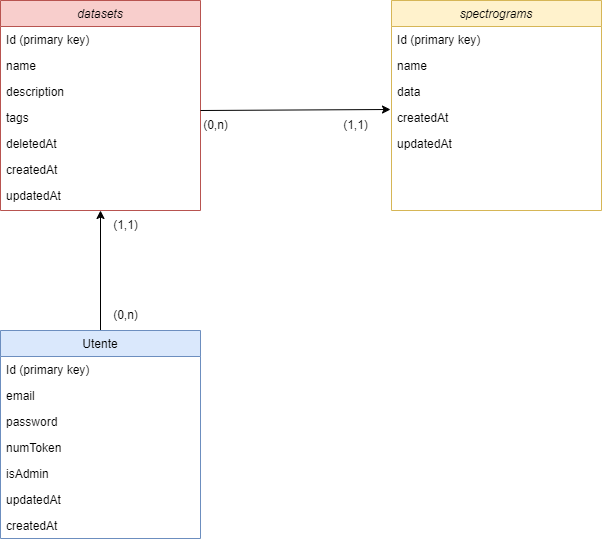

The diagram above was exported from draw.io. Its source (the exported page's mxGraphModel, read from the mxfile embedded in the PNG):
<mxGraphModel dx="1290" dy="522" grid="1" gridSize="10" guides="1" tooltips="1" connect="1" arrows="1" fold="1" page="1" pageScale="1" pageWidth="827" pageHeight="1169" math="0" shadow="0">
  <root>
    <mxCell id="WIyWlLk6GJQsqaUBKTNV-0" />
    <mxCell id="WIyWlLk6GJQsqaUBKTNV-1" parent="WIyWlLk6GJQsqaUBKTNV-0" />
    <mxCell id="zkfFHV4jXpPFQw0GAbJ--0" value="spectrograms" style="swimlane;fontStyle=2;align=center;verticalAlign=top;childLayout=stackLayout;horizontal=1;startSize=26;horizontalStack=0;resizeParent=1;resizeLast=0;collapsible=1;marginBottom=0;rounded=0;shadow=0;strokeWidth=1;fillColor=#fff2cc;strokeColor=#d6b656;" parent="WIyWlLk6GJQsqaUBKTNV-1" vertex="1">
      <mxGeometry x="581" y="30" width="210" height="210" as="geometry">
        <mxRectangle x="230" y="140" width="160" height="26" as="alternateBounds" />
      </mxGeometry>
    </mxCell>
    <mxCell id="zkfFHV4jXpPFQw0GAbJ--1" value="Id (primary key)" style="text;align=left;verticalAlign=top;spacingLeft=4;spacingRight=4;overflow=hidden;rotatable=0;points=[[0,0.5],[1,0.5]];portConstraint=eastwest;" parent="zkfFHV4jXpPFQw0GAbJ--0" vertex="1">
      <mxGeometry y="26" width="210" height="26" as="geometry" />
    </mxCell>
    <mxCell id="zkfFHV4jXpPFQw0GAbJ--2" value="name" style="text;align=left;verticalAlign=top;spacingLeft=4;spacingRight=4;overflow=hidden;rotatable=0;points=[[0,0.5],[1,0.5]];portConstraint=eastwest;rounded=0;shadow=0;html=0;" parent="zkfFHV4jXpPFQw0GAbJ--0" vertex="1">
      <mxGeometry y="52" width="210" height="26" as="geometry" />
    </mxCell>
    <mxCell id="zkfFHV4jXpPFQw0GAbJ--3" value="data" style="text;align=left;verticalAlign=top;spacingLeft=4;spacingRight=4;overflow=hidden;rotatable=0;points=[[0,0.5],[1,0.5]];portConstraint=eastwest;rounded=0;shadow=0;html=0;" parent="zkfFHV4jXpPFQw0GAbJ--0" vertex="1">
      <mxGeometry y="78" width="210" height="26" as="geometry" />
    </mxCell>
    <mxCell id="QvP6XMXeMi6HmRtH49ZV-4" value="createdAt" style="text;align=left;verticalAlign=top;spacingLeft=4;spacingRight=4;overflow=hidden;rotatable=0;points=[[0,0.5],[1,0.5]];portConstraint=eastwest;rounded=0;shadow=0;html=0;" parent="zkfFHV4jXpPFQw0GAbJ--0" vertex="1">
      <mxGeometry y="104" width="210" height="26" as="geometry" />
    </mxCell>
    <mxCell id="QvP6XMXeMi6HmRtH49ZV-5" value="updatedAt" style="text;align=left;verticalAlign=top;spacingLeft=4;spacingRight=4;overflow=hidden;rotatable=0;points=[[0,0.5],[1,0.5]];portConstraint=eastwest;rounded=0;shadow=0;html=0;" parent="zkfFHV4jXpPFQw0GAbJ--0" vertex="1">
      <mxGeometry y="130" width="210" height="26" as="geometry" />
    </mxCell>
    <mxCell id="pciukpmZ_QSUdUcWM6xn-15" style="rounded=0;orthogonalLoop=1;jettySize=auto;html=1;entryX=0.5;entryY=1.077;entryDx=0;entryDy=0;entryPerimeter=0;" parent="WIyWlLk6GJQsqaUBKTNV-1" source="zkfFHV4jXpPFQw0GAbJ--6" target="QvP6XMXeMi6HmRtH49ZV-3" edge="1">
      <mxGeometry relative="1" as="geometry">
        <mxPoint x="310" y="240" as="targetPoint" />
      </mxGeometry>
    </mxCell>
    <mxCell id="zkfFHV4jXpPFQw0GAbJ--6" value="Utente" style="swimlane;fontStyle=0;align=center;verticalAlign=top;childLayout=stackLayout;horizontal=1;startSize=26;horizontalStack=0;resizeParent=1;resizeLast=0;collapsible=1;marginBottom=0;rounded=0;shadow=0;strokeWidth=1;fillColor=#dae8fc;strokeColor=#6c8ebf;" parent="WIyWlLk6GJQsqaUBKTNV-1" vertex="1">
      <mxGeometry x="190" y="360" width="200" height="208" as="geometry">
        <mxRectangle x="130" y="380" width="160" height="26" as="alternateBounds" />
      </mxGeometry>
    </mxCell>
    <mxCell id="QvP6XMXeMi6HmRtH49ZV-6" value="Id (primary key)" style="text;align=left;verticalAlign=top;spacingLeft=4;spacingRight=4;overflow=hidden;rotatable=0;points=[[0,0.5],[1,0.5]];portConstraint=eastwest;rounded=0;shadow=0;html=0;" parent="zkfFHV4jXpPFQw0GAbJ--6" vertex="1">
      <mxGeometry y="26" width="200" height="26" as="geometry" />
    </mxCell>
    <mxCell id="QvP6XMXeMi6HmRtH49ZV-7" value="email" style="text;align=left;verticalAlign=top;spacingLeft=4;spacingRight=4;overflow=hidden;rotatable=0;points=[[0,0.5],[1,0.5]];portConstraint=eastwest;" parent="zkfFHV4jXpPFQw0GAbJ--6" vertex="1">
      <mxGeometry y="52" width="200" height="26" as="geometry" />
    </mxCell>
    <mxCell id="QvP6XMXeMi6HmRtH49ZV-8" value="password" style="text;align=left;verticalAlign=top;spacingLeft=4;spacingRight=4;overflow=hidden;rotatable=0;points=[[0,0.5],[1,0.5]];portConstraint=eastwest;rounded=0;shadow=0;html=0;" parent="zkfFHV4jXpPFQw0GAbJ--6" vertex="1">
      <mxGeometry y="78" width="200" height="26" as="geometry" />
    </mxCell>
    <mxCell id="QvP6XMXeMi6HmRtH49ZV-9" value="numToken" style="text;align=left;verticalAlign=top;spacingLeft=4;spacingRight=4;overflow=hidden;rotatable=0;points=[[0,0.5],[1,0.5]];portConstraint=eastwest;rounded=0;shadow=0;html=0;" parent="zkfFHV4jXpPFQw0GAbJ--6" vertex="1">
      <mxGeometry y="104" width="200" height="26" as="geometry" />
    </mxCell>
    <mxCell id="QvP6XMXeMi6HmRtH49ZV-10" value="isAdmin" style="text;align=left;verticalAlign=top;spacingLeft=4;spacingRight=4;overflow=hidden;rotatable=0;points=[[0,0.5],[1,0.5]];portConstraint=eastwest;rounded=0;shadow=0;html=0;" parent="zkfFHV4jXpPFQw0GAbJ--6" vertex="1">
      <mxGeometry y="130" width="200" height="26" as="geometry" />
    </mxCell>
    <mxCell id="QvP6XMXeMi6HmRtH49ZV-12" value="updatedAt" style="text;align=left;verticalAlign=top;spacingLeft=4;spacingRight=4;overflow=hidden;rotatable=0;points=[[0,0.5],[1,0.5]];portConstraint=eastwest;rounded=0;shadow=0;html=0;" parent="zkfFHV4jXpPFQw0GAbJ--6" vertex="1">
      <mxGeometry y="156" width="200" height="26" as="geometry" />
    </mxCell>
    <mxCell id="QvP6XMXeMi6HmRtH49ZV-11" value="createdAt" style="text;align=left;verticalAlign=top;spacingLeft=4;spacingRight=4;overflow=hidden;rotatable=0;points=[[0,0.5],[1,0.5]];portConstraint=eastwest;rounded=0;shadow=0;html=0;" parent="zkfFHV4jXpPFQw0GAbJ--6" vertex="1">
      <mxGeometry y="182" width="200" height="26" as="geometry" />
    </mxCell>
    <mxCell id="pciukpmZ_QSUdUcWM6xn-0" value="datasets" style="swimlane;fontStyle=2;align=center;verticalAlign=top;childLayout=stackLayout;horizontal=1;startSize=26;horizontalStack=0;resizeParent=1;resizeLast=0;collapsible=1;marginBottom=0;rounded=0;shadow=0;strokeWidth=1;fillColor=#f8cecc;strokeColor=#b85450;" parent="WIyWlLk6GJQsqaUBKTNV-1" vertex="1">
      <mxGeometry x="190" y="30" width="200" height="210" as="geometry">
        <mxRectangle x="230" y="140" width="160" height="26" as="alternateBounds" />
      </mxGeometry>
    </mxCell>
    <mxCell id="pciukpmZ_QSUdUcWM6xn-7" value="Id (primary key)" style="text;align=left;verticalAlign=top;spacingLeft=4;spacingRight=4;overflow=hidden;rotatable=0;points=[[0,0.5],[1,0.5]];portConstraint=eastwest;rounded=0;shadow=0;html=0;" parent="pciukpmZ_QSUdUcWM6xn-0" vertex="1">
      <mxGeometry y="26" width="200" height="26" as="geometry" />
    </mxCell>
    <mxCell id="pciukpmZ_QSUdUcWM6xn-1" value="name" style="text;align=left;verticalAlign=top;spacingLeft=4;spacingRight=4;overflow=hidden;rotatable=0;points=[[0,0.5],[1,0.5]];portConstraint=eastwest;" parent="pciukpmZ_QSUdUcWM6xn-0" vertex="1">
      <mxGeometry y="52" width="200" height="26" as="geometry" />
    </mxCell>
    <mxCell id="pciukpmZ_QSUdUcWM6xn-3" value="description" style="text;align=left;verticalAlign=top;spacingLeft=4;spacingRight=4;overflow=hidden;rotatable=0;points=[[0,0.5],[1,0.5]];portConstraint=eastwest;rounded=0;shadow=0;html=0;" parent="pciukpmZ_QSUdUcWM6xn-0" vertex="1">
      <mxGeometry y="78" width="200" height="26" as="geometry" />
    </mxCell>
    <mxCell id="QvP6XMXeMi6HmRtH49ZV-0" value="tags" style="text;align=left;verticalAlign=top;spacingLeft=4;spacingRight=4;overflow=hidden;rotatable=0;points=[[0,0.5],[1,0.5]];portConstraint=eastwest;rounded=0;shadow=0;html=0;" parent="pciukpmZ_QSUdUcWM6xn-0" vertex="1">
      <mxGeometry y="104" width="200" height="26" as="geometry" />
    </mxCell>
    <mxCell id="QvP6XMXeMi6HmRtH49ZV-1" value="deletedAt" style="text;align=left;verticalAlign=top;spacingLeft=4;spacingRight=4;overflow=hidden;rotatable=0;points=[[0,0.5],[1,0.5]];portConstraint=eastwest;rounded=0;shadow=0;html=0;" parent="pciukpmZ_QSUdUcWM6xn-0" vertex="1">
      <mxGeometry y="130" width="200" height="26" as="geometry" />
    </mxCell>
    <mxCell id="QvP6XMXeMi6HmRtH49ZV-2" value="createdAt" style="text;align=left;verticalAlign=top;spacingLeft=4;spacingRight=4;overflow=hidden;rotatable=0;points=[[0,0.5],[1,0.5]];portConstraint=eastwest;rounded=0;shadow=0;html=0;" parent="pciukpmZ_QSUdUcWM6xn-0" vertex="1">
      <mxGeometry y="156" width="200" height="26" as="geometry" />
    </mxCell>
    <mxCell id="QvP6XMXeMi6HmRtH49ZV-3" value="updatedAt" style="text;align=left;verticalAlign=top;spacingLeft=4;spacingRight=4;overflow=hidden;rotatable=0;points=[[0,0.5],[1,0.5]];portConstraint=eastwest;rounded=0;shadow=0;html=0;" parent="pciukpmZ_QSUdUcWM6xn-0" vertex="1">
      <mxGeometry y="182" width="200" height="26" as="geometry" />
    </mxCell>
    <mxCell id="pciukpmZ_QSUdUcWM6xn-8" style="rounded=0;orthogonalLoop=1;jettySize=auto;html=1;entryX=0;entryY=0.5;entryDx=0;entryDy=0;" parent="WIyWlLk6GJQsqaUBKTNV-1" edge="1">
      <mxGeometry relative="1" as="geometry">
        <mxPoint x="390" y="140" as="sourcePoint" />
        <mxPoint x="580" y="139" as="targetPoint" />
      </mxGeometry>
    </mxCell>
    <mxCell id="pciukpmZ_QSUdUcWM6xn-9" value="(0,n)" style="text;html=1;align=center;verticalAlign=middle;resizable=0;points=[];autosize=1;strokeColor=none;fillColor=none;" parent="WIyWlLk6GJQsqaUBKTNV-1" vertex="1">
      <mxGeometry x="380" y="140" width="50" height="30" as="geometry" />
    </mxCell>
    <mxCell id="pciukpmZ_QSUdUcWM6xn-10" value="&lt;span style=&quot;color: rgba(0, 0, 0, 0); font-family: monospace; font-size: 0px; text-align: start;&quot;&gt;%3CmxGraphModel%3E%3Croot%3E%3CmxCell%20id%3D%220%22%2F%3E%3CmxCell%20id%3D%221%22%20parent%3D%220%22%2F%3E%3CmxCell%20id%3D%222%22%20value%3D%22(1%2Cn)%22%20style%3D%22text%3Bhtml%3D1%3Balign%3Dcenter%3BverticalAlign%3Dmiddle%3Bresizable%3D0%3Bpoints%3D%5B%5D%3Bautosize%3D1%3BstrokeColor%3Dnone%3BfillColor%3Dnone%3B%22%20vertex%3D%221%22%20parent%3D%221%22%3E%3CmxGeometry%20x%3D%22380%22%20y%3D%22140%22%20width%3D%2250%22%20height%3D%2230%22%20as%3D%22geometry%22%2F%3E%3C%2FmxCell%3E%3C%2Froot%3E%3C%2FmxGraphModel%3E&lt;/span&gt;&lt;span style=&quot;color: rgba(0, 0, 0, 0); font-family: monospace; font-size: 0px; text-align: start;&quot;&gt;%3CmxGraphModel%3E%3Croot%3E%3CmxCell%20id%3D%220%22%2F%3E%3CmxCell%20id%3D%221%22%20parent%3D%220%22%2F%3E%3CmxCell%20id%3D%222%22%20value%3D%22(1%2Cn)%22%20style%3D%22text%3Bhtml%3D1%3Balign%3Dcenter%3BverticalAlign%3Dmiddle%3Bresizable%3D0%3Bpoints%3D%5B%5D%3Bautosize%3D1%3BstrokeColor%3Dnone%3BfillColor%3Dnone%3B%22%20vertex%3D%221%22%20parent%3D%221%22%3E%3CmxGeometry%20x%3D%22380%22%20y%3D%22140%22%20width%3D%2250%22%20height%3D%2230%22%20as%3D%22geometry%22%2F%3E%3C%2FmxCell%3E%3C%2Froot%3E%3C%2FmxGraphModel%3E&lt;/span&gt;" style="text;html=1;align=center;verticalAlign=middle;resizable=0;points=[];autosize=1;strokeColor=none;fillColor=none;" parent="WIyWlLk6GJQsqaUBKTNV-1" vertex="1">
      <mxGeometry x="320" y="330" width="20" height="30" as="geometry" />
    </mxCell>
    <mxCell id="pciukpmZ_QSUdUcWM6xn-12" value="(0,n)" style="text;html=1;align=center;verticalAlign=middle;resizable=0;points=[];autosize=1;strokeColor=none;fillColor=none;" parent="WIyWlLk6GJQsqaUBKTNV-1" vertex="1">
      <mxGeometry x="290" y="330" width="50" height="30" as="geometry" />
    </mxCell>
    <mxCell id="pciukpmZ_QSUdUcWM6xn-13" value="(1,1)" style="text;html=1;align=center;verticalAlign=middle;resizable=0;points=[];autosize=1;strokeColor=none;fillColor=none;" parent="WIyWlLk6GJQsqaUBKTNV-1" vertex="1">
      <mxGeometry x="520" y="140" width="50" height="30" as="geometry" />
    </mxCell>
    <mxCell id="pciukpmZ_QSUdUcWM6xn-14" value="(1,1)" style="text;html=1;align=center;verticalAlign=middle;resizable=0;points=[];autosize=1;strokeColor=none;fillColor=none;" parent="WIyWlLk6GJQsqaUBKTNV-1" vertex="1">
      <mxGeometry x="290" y="240" width="50" height="30" as="geometry" />
    </mxCell>
  </root>
</mxGraphModel>